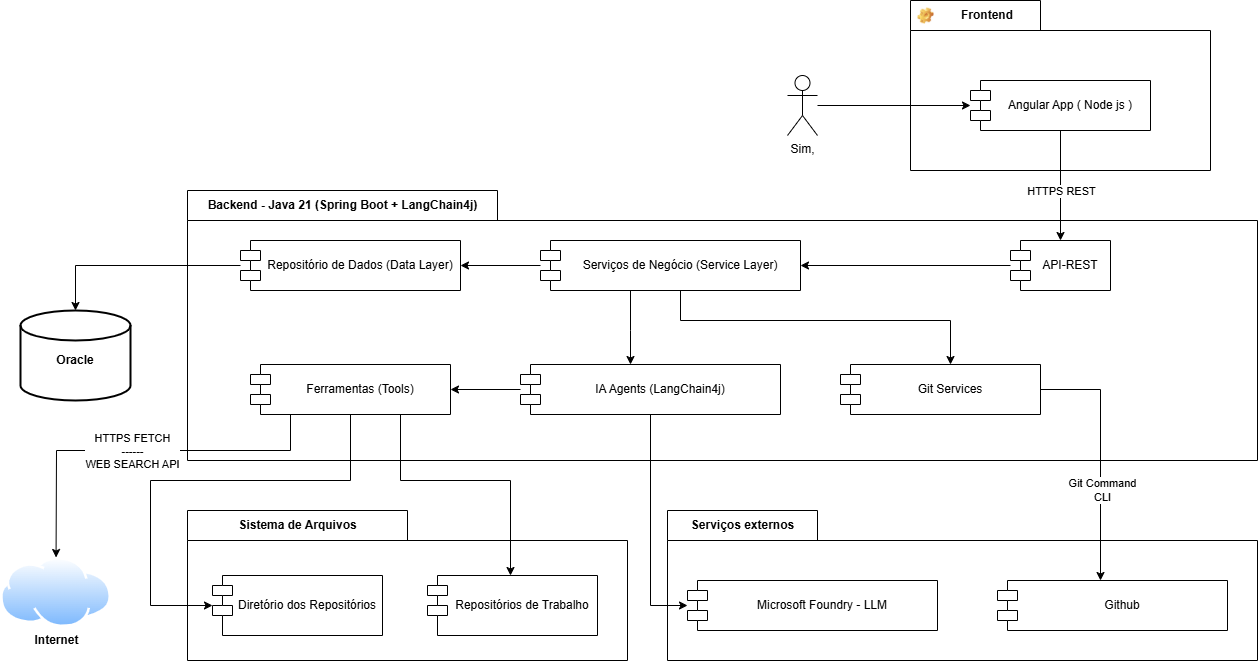

The diagram above was exported from draw.io. Its source (the exported page's mxGraphModel, read from the mxfile embedded in the PNG):
<mxGraphModel dx="2847" dy="1110" grid="1" gridSize="10" guides="1" tooltips="1" connect="1" arrows="1" fold="1" page="1" pageScale="1" pageWidth="827" pageHeight="1169" math="0" shadow="0">
  <root>
    <mxCell id="0" />
    <mxCell id="1" parent="0" />
    <mxCell id="52gw9OSZFnVaKVA3VnST-13" parent="1" style="shape=folder;fontStyle=1;spacingTop=10;tabWidth=150;tabHeight=30;tabPosition=left;html=1;whiteSpace=wrap;" value="" vertex="1">
      <mxGeometry height="150" width="590" x="67" y="730" as="geometry" />
    </mxCell>
    <mxCell id="ETHLb9gQqNWCd6GOBIWa-1" parent="1" style="shape=folder;fontStyle=1;spacingTop=10;tabWidth=130;tabHeight=30;tabPosition=left;html=1;whiteSpace=wrap;" value="" vertex="1">
      <mxGeometry height="170" width="300" x="310" y="220" as="geometry" />
    </mxCell>
    <mxCell id="ETHLb9gQqNWCd6GOBIWa-2" parent="1" style="shape=folder;fontStyle=1;spacingTop=10;tabWidth=310;tabHeight=30;tabPosition=left;html=1;whiteSpace=wrap;" value="" vertex="1">
      <mxGeometry height="270" width="1070" x="-413" y="410" as="geometry" />
    </mxCell>
    <mxCell id="ETHLb9gQqNWCd6GOBIWa-5" parent="1" style="label;fontStyle=1;strokeColor=none;fillColor=none;align=center;verticalAlign=middle;overflow=hidden;spacingLeft=28;spacingRight=4;rotatable=0;points=[[0,0.5],[1,0.5]];portConstraint=eastwest;imageWidth=16;imageHeight=16;whiteSpace=wrap;html=1;image=img/clipart/Gear_128x128.png" value="Frontend" vertex="1">
      <mxGeometry height="30" width="130" x="310" y="220" as="geometry" />
    </mxCell>
    <mxCell id="ETHLb9gQqNWCd6GOBIWa-45" edge="1" parent="1" source="ETHLb9gQqNWCd6GOBIWa-6" style="edgeStyle=orthogonalEdgeStyle;rounded=0;orthogonalLoop=1;jettySize=auto;html=1;" target="ETHLb9gQqNWCd6GOBIWa-7">
      <mxGeometry relative="1" as="geometry" />
    </mxCell>
    <mxCell id="52gw9OSZFnVaKVA3VnST-22" connectable="0" parent="ETHLb9gQqNWCd6GOBIWa-45" style="edgeLabel;html=1;align=center;verticalAlign=middle;resizable=0;points=[];" value="HTTPS REST" vertex="1">
      <mxGeometry relative="1" x="-0.1743" y="1" as="geometry">
        <mxPoint x="-1" y="15" as="offset" />
      </mxGeometry>
    </mxCell>
    <mxCell id="ETHLb9gQqNWCd6GOBIWa-6" parent="1" style="shape=module;align=left;spacingLeft=20;align=center;verticalAlign=middle;whiteSpace=wrap;html=1;" value="Angular App ( Node js )" vertex="1">
      <mxGeometry height="50" width="180" x="370" y="300" as="geometry" />
    </mxCell>
    <mxCell id="ETHLb9gQqNWCd6GOBIWa-29" edge="1" parent="1" source="ETHLb9gQqNWCd6GOBIWa-7" style="edgeStyle=orthogonalEdgeStyle;rounded=0;orthogonalLoop=1;jettySize=auto;html=1;" target="ETHLb9gQqNWCd6GOBIWa-12" value="">
      <mxGeometry relative="1" as="geometry" />
    </mxCell>
    <mxCell id="ETHLb9gQqNWCd6GOBIWa-7" parent="1" style="shape=module;align=left;spacingLeft=20;align=center;verticalAlign=middle;whiteSpace=wrap;html=1;" value="API-REST" vertex="1">
      <mxGeometry height="50" width="100" x="410" y="460" as="geometry" />
    </mxCell>
    <mxCell id="ETHLb9gQqNWCd6GOBIWa-11" parent="1" style="text;align=center;fontStyle=1;verticalAlign=middle;spacingLeft=3;spacingRight=3;strokeColor=none;rotatable=0;points=[[0,0.5],[1,0.5]];portConstraint=eastwest;html=1;" value="Backend - Java 21 (Spring Boot + LangChain4j)" vertex="1">
      <mxGeometry height="30" width="310" x="-413" y="410" as="geometry" />
    </mxCell>
    <mxCell id="ETHLb9gQqNWCd6GOBIWa-28" edge="1" parent="1" source="ETHLb9gQqNWCd6GOBIWa-12" style="edgeStyle=orthogonalEdgeStyle;rounded=0;orthogonalLoop=1;jettySize=auto;html=1;" target="ETHLb9gQqNWCd6GOBIWa-15" value="">
      <mxGeometry relative="1" as="geometry">
        <Array as="points">
          <mxPoint x="30" y="550" />
          <mxPoint x="30" y="550" />
        </Array>
      </mxGeometry>
    </mxCell>
    <mxCell id="ETHLb9gQqNWCd6GOBIWa-34" edge="1" parent="1" source="52gw9OSZFnVaKVA3VnST-2" style="edgeStyle=orthogonalEdgeStyle;rounded=0;orthogonalLoop=1;jettySize=auto;html=1;" target="ETHLb9gQqNWCd6GOBIWa-17">
      <mxGeometry relative="1" as="geometry" />
    </mxCell>
    <mxCell id="ETHLb9gQqNWCd6GOBIWa-12" parent="1" style="shape=module;align=left;spacingLeft=20;align=center;verticalAlign=middle;whiteSpace=wrap;html=1;" value="Serviços de Negócio (Service Layer)" vertex="1">
      <mxGeometry height="50" width="260" x="-60" y="460" as="geometry" />
    </mxCell>
    <mxCell id="ETHLb9gQqNWCd6GOBIWa-36" edge="1" parent="1" source="ETHLb9gQqNWCd6GOBIWa-15" style="edgeStyle=orthogonalEdgeStyle;rounded=0;orthogonalLoop=1;jettySize=auto;html=1;" target="ETHLb9gQqNWCd6GOBIWa-24">
      <mxGeometry relative="1" as="geometry">
        <Array as="points">
          <mxPoint x="50" y="825" />
        </Array>
        <mxPoint x="390" y="660" as="sourcePoint" />
        <mxPoint x="645" y="990" as="targetPoint" />
      </mxGeometry>
    </mxCell>
    <mxCell id="ETHLb9gQqNWCd6GOBIWa-15" parent="1" style="shape=module;align=left;spacingLeft=20;align=center;verticalAlign=middle;whiteSpace=wrap;html=1;" value="IA Agents (LangChain4j)" vertex="1">
      <mxGeometry height="50" width="260" x="-80" y="584" as="geometry" />
    </mxCell>
    <mxCell id="ETHLb9gQqNWCd6GOBIWa-26" edge="1" parent="1" source="ETHLb9gQqNWCd6GOBIWa-16" style="edgeStyle=orthogonalEdgeStyle;rounded=0;orthogonalLoop=1;jettySize=auto;html=1;" target="ETHLb9gQqNWCd6GOBIWa-25">
      <mxGeometry relative="1" as="geometry">
        <Array as="points">
          <mxPoint x="500" y="609" />
        </Array>
        <mxPoint x="227.5" y="780" as="sourcePoint" />
        <mxPoint x="92.5" y="1010" as="targetPoint" />
      </mxGeometry>
    </mxCell>
    <mxCell id="52gw9OSZFnVaKVA3VnST-21" connectable="0" parent="ETHLb9gQqNWCd6GOBIWa-26" style="edgeLabel;html=1;align=center;verticalAlign=middle;resizable=0;points=[];" value="Git Command&lt;div&gt;CLI&lt;/div&gt;" vertex="1">
      <mxGeometry relative="1" x="0.326" y="1" as="geometry">
        <mxPoint y="-5" as="offset" />
      </mxGeometry>
    </mxCell>
    <mxCell id="ETHLb9gQqNWCd6GOBIWa-16" parent="1" style="shape=module;align=left;spacingLeft=20;align=center;verticalAlign=middle;whiteSpace=wrap;html=1;" value="Git Services" vertex="1">
      <mxGeometry height="50" width="200" x="240" y="584" as="geometry" />
    </mxCell>
    <mxCell id="ETHLb9gQqNWCd6GOBIWa-44" edge="1" parent="1" source="ETHLb9gQqNWCd6GOBIWa-19" style="edgeStyle=orthogonalEdgeStyle;rounded=0;orthogonalLoop=1;jettySize=auto;html=1;" target="ETHLb9gQqNWCd6GOBIWa-6">
      <mxGeometry relative="1" as="geometry">
        <Array as="points" />
        <mxPoint x="340" y="100" as="sourcePoint" />
      </mxGeometry>
    </mxCell>
    <mxCell id="ETHLb9gQqNWCd6GOBIWa-19" parent="1" style="shape=umlActor;verticalLabelPosition=bottom;verticalAlign=top;html=1;" value="Sim," vertex="1">
      <mxGeometry height="60" width="30" x="187" y="295" as="geometry" />
    </mxCell>
    <mxCell id="ETHLb9gQqNWCd6GOBIWa-17" parent="1" style="shape=mxgraph.flowchart.database;fontStyle=1;spacingTop=10;tabWidth=40;tabHeight=14;tabPosition=left;html=1;whiteSpace=wrap;strokeWidth=2;" value="Oracle" vertex="1">
      <mxGeometry height="90" width="110" x="-580" y="530" as="geometry" />
    </mxCell>
    <mxCell id="ETHLb9gQqNWCd6GOBIWa-24" parent="1" style="shape=module;align=left;spacingLeft=20;align=center;verticalAlign=middle;whiteSpace=wrap;html=1;" value="Microsoft Foundry - LLM" vertex="1">
      <mxGeometry height="50" width="250" x="87" y="800" as="geometry" />
    </mxCell>
    <mxCell id="ETHLb9gQqNWCd6GOBIWa-25" parent="1" style="shape=module;align=left;spacingLeft=20;align=center;verticalAlign=middle;whiteSpace=wrap;html=1;" value="Github" vertex="1">
      <mxGeometry height="50" width="230" x="397" y="800" as="geometry" />
    </mxCell>
    <mxCell id="ETHLb9gQqNWCd6GOBIWa-30" edge="1" parent="1" source="ETHLb9gQqNWCd6GOBIWa-12" style="edgeStyle=orthogonalEdgeStyle;rounded=0;orthogonalLoop=1;jettySize=auto;html=1;" target="ETHLb9gQqNWCd6GOBIWa-16">
      <mxGeometry relative="1" as="geometry">
        <Array as="points">
          <mxPoint x="80" y="540" />
          <mxPoint x="350" y="540" />
        </Array>
      </mxGeometry>
    </mxCell>
    <mxCell id="ETHLb9gQqNWCd6GOBIWa-35" parent="1" style="text;align=center;fontStyle=1;verticalAlign=middle;spacingLeft=3;spacingRight=3;strokeColor=none;rotatable=0;points=[[0,0.5],[1,0.5]];portConstraint=eastwest;html=1;" value="Serviços externos" vertex="1">
      <mxGeometry height="30" width="150" x="67" y="730" as="geometry" />
    </mxCell>
    <mxCell id="52gw9OSZFnVaKVA3VnST-2" parent="1" style="shape=module;align=center;spacingLeft=20;align=center;verticalAlign=middle;whiteSpace=wrap;html=1;" value="Repositório de Dados (Data Layer)" vertex="1">
      <mxGeometry height="50" width="220" x="-360" y="460" as="geometry" />
    </mxCell>
    <mxCell id="52gw9OSZFnVaKVA3VnST-3" edge="1" parent="1" source="ETHLb9gQqNWCd6GOBIWa-12" style="edgeStyle=orthogonalEdgeStyle;rounded=0;orthogonalLoop=1;jettySize=auto;html=1;" target="52gw9OSZFnVaKVA3VnST-2">
      <mxGeometry relative="1" as="geometry">
        <Array as="points">
          <mxPoint x="60" y="485" />
        </Array>
        <mxPoint x="15" y="580" as="sourcePoint" />
        <mxPoint x="-150" y="805" as="targetPoint" />
      </mxGeometry>
    </mxCell>
    <mxCell id="52gw9OSZFnVaKVA3VnST-4" parent="1" style="shape=module;align=left;spacingLeft=20;align=center;verticalAlign=middle;whiteSpace=wrap;html=1;" value="Ferramentas (Tools)" vertex="1">
      <mxGeometry height="50" width="200" x="-350" y="584" as="geometry" />
    </mxCell>
    <mxCell id="52gw9OSZFnVaKVA3VnST-5" edge="1" parent="1" source="ETHLb9gQqNWCd6GOBIWa-15" style="edgeStyle=orthogonalEdgeStyle;rounded=0;orthogonalLoop=1;jettySize=auto;html=1;" target="52gw9OSZFnVaKVA3VnST-4">
      <mxGeometry relative="1" as="geometry">
        <Array as="points">
          <mxPoint x="10" y="609" />
          <mxPoint x="10" y="609" />
        </Array>
        <mxPoint x="495" y="750" as="sourcePoint" />
        <mxPoint x="400" y="870" as="targetPoint" />
      </mxGeometry>
    </mxCell>
    <mxCell id="52gw9OSZFnVaKVA3VnST-7" parent="1" style="shape=folder;fontStyle=1;spacingTop=10;tabWidth=220;tabHeight=30;tabPosition=left;html=1;whiteSpace=wrap;" value="" vertex="1">
      <mxGeometry height="150" width="440" x="-413" y="730" as="geometry" />
    </mxCell>
    <mxCell id="52gw9OSZFnVaKVA3VnST-8" parent="1" style="text;align=center;fontStyle=1;verticalAlign=middle;spacingLeft=3;spacingRight=3;strokeColor=none;rotatable=0;points=[[0,0.5],[1,0.5]];portConstraint=eastwest;html=1;" value="Sistema de Arquivos" vertex="1">
      <mxGeometry height="30" width="220" x="-413" y="730" as="geometry" />
    </mxCell>
    <mxCell id="52gw9OSZFnVaKVA3VnST-9" parent="1" style="shape=module;align=left;spacingLeft=20;align=center;verticalAlign=middle;whiteSpace=wrap;html=1;" value="Diretório dos Repositórios" vertex="1">
      <mxGeometry height="60" width="170" x="-388" y="795" as="geometry" />
    </mxCell>
    <mxCell id="52gw9OSZFnVaKVA3VnST-10" parent="1" style="shape=module;align=left;spacingLeft=20;align=center;verticalAlign=middle;whiteSpace=wrap;html=1;" value="Repositórios de Trabalho" vertex="1">
      <mxGeometry height="60" width="170" x="-173" y="795" as="geometry" />
    </mxCell>
    <mxCell id="52gw9OSZFnVaKVA3VnST-11" edge="1" parent="1" source="52gw9OSZFnVaKVA3VnST-4" style="edgeStyle=orthogonalEdgeStyle;rounded=0;orthogonalLoop=1;jettySize=auto;html=1;" target="52gw9OSZFnVaKVA3VnST-9">
      <mxGeometry relative="1" as="geometry">
        <Array as="points">
          <mxPoint x="-250" y="700" />
          <mxPoint x="-450" y="700" />
          <mxPoint x="-450" y="825" />
        </Array>
        <mxPoint x="370" y="720" as="sourcePoint" />
        <mxPoint x="370" y="800" as="targetPoint" />
      </mxGeometry>
    </mxCell>
    <mxCell id="52gw9OSZFnVaKVA3VnST-12" edge="1" parent="1" source="52gw9OSZFnVaKVA3VnST-4" style="edgeStyle=orthogonalEdgeStyle;rounded=0;orthogonalLoop=1;jettySize=auto;html=1;" target="52gw9OSZFnVaKVA3VnST-10">
      <mxGeometry relative="1" as="geometry">
        <Array as="points">
          <mxPoint x="-200" y="700" />
          <mxPoint x="-90" y="700" />
        </Array>
        <mxPoint x="485" y="780" as="sourcePoint" />
        <mxPoint x="-40" y="1050" as="targetPoint" />
      </mxGeometry>
    </mxCell>
    <mxCell id="52gw9OSZFnVaKVA3VnST-19" connectable="0" parent="1" style="group" value="" vertex="1">
      <mxGeometry height="96" width="111.11000000000001" x="-600" y="777" as="geometry" />
    </mxCell>
    <mxCell id="52gw9OSZFnVaKVA3VnST-17" parent="52gw9OSZFnVaKVA3VnST-19" style="image;aspect=fixed;perimeter=ellipsePerimeter;html=1;align=center;shadow=0;dashed=0;spacingTop=3;image=img/lib/active_directory/internet_cloud.svg;" value="" vertex="1">
      <mxGeometry height="70" width="111.11" as="geometry" />
    </mxCell>
    <mxCell id="52gw9OSZFnVaKVA3VnST-18" parent="52gw9OSZFnVaKVA3VnST-19" style="text;align=center;fontStyle=1;verticalAlign=middle;spacingLeft=3;spacingRight=3;strokeColor=none;rotatable=0;points=[[0,0.5],[1,0.5]];portConstraint=eastwest;html=1;" value="Internet" vertex="1">
      <mxGeometry height="26" width="80" x="15.549999999999955" y="70" as="geometry" />
    </mxCell>
    <mxCell id="52gw9OSZFnVaKVA3VnST-20" edge="1" parent="1" source="52gw9OSZFnVaKVA3VnST-4" style="edgeStyle=orthogonalEdgeStyle;rounded=0;orthogonalLoop=1;jettySize=auto;html=1;" target="52gw9OSZFnVaKVA3VnST-17">
      <mxGeometry relative="1" as="geometry">
        <Array as="points">
          <mxPoint x="-310" y="670" />
          <mxPoint x="-544" y="670" />
        </Array>
        <mxPoint x="-140" y="780" as="sourcePoint" />
        <mxPoint x="-278" y="971" as="targetPoint" />
      </mxGeometry>
    </mxCell>
    <mxCell id="52gw9OSZFnVaKVA3VnST-24" connectable="0" parent="52gw9OSZFnVaKVA3VnST-20" style="edgeLabel;html=1;align=center;verticalAlign=middle;resizable=0;points=[];" value="HTTPS FETCH&lt;br&gt;------&lt;br&gt;WEB SEARCH API" vertex="1">
      <mxGeometry relative="1" x="-0.042" y="1" as="geometry">
        <mxPoint x="-15" y="-1" as="offset" />
      </mxGeometry>
    </mxCell>
  </root>
</mxGraphModel>